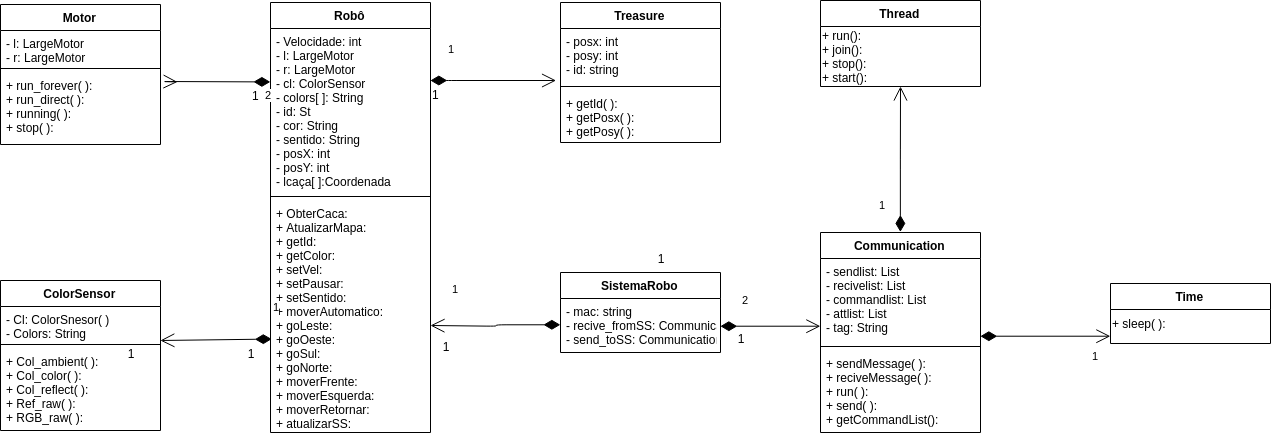

The diagram above was exported from draw.io. Its source (the exported page's mxGraphModel, read from the mxfile embedded in the PNG):
<mxGraphModel dx="1543" dy="643" grid="1" gridSize="10" guides="1" tooltips="1" connect="1" arrows="1" fold="1" page="1" pageScale="1" pageWidth="827" pageHeight="1169" math="0" shadow="0">
  <root>
    <mxCell id="0" />
    <mxCell id="1" parent="0" />
    <mxCell id="WO74TzCjC0Ef5BNlff7x-1" value="Robô" style="swimlane;fontStyle=1;align=center;verticalAlign=top;childLayout=stackLayout;horizontal=1;startSize=26;horizontalStack=0;resizeParent=1;resizeParentMax=0;resizeLast=0;collapsible=1;marginBottom=0;" parent="1" vertex="1">
      <mxGeometry x="350" y="119" width="160" height="430" as="geometry" />
    </mxCell>
    <mxCell id="WO74TzCjC0Ef5BNlff7x-2" value="- Velocidade: int&#10;- l: LargeMotor&#10;- r: LargeMotor&#10;- cl: ColorSensor&#10;- colors[ ]: String&#10;- id: St&#10;- cor: String&#10;- sentido: String&#10;- posX: int&#10;- posY: int&#10;- lcaça[ ]:Coordenada&#10;" style="text;strokeColor=none;fillColor=none;align=left;verticalAlign=top;spacingLeft=4;spacingRight=4;overflow=hidden;rotatable=0;points=[[0,0.5],[1,0.5]];portConstraint=eastwest;" parent="WO74TzCjC0Ef5BNlff7x-1" vertex="1">
      <mxGeometry y="26" width="160" height="164" as="geometry" />
    </mxCell>
    <mxCell id="WO74TzCjC0Ef5BNlff7x-3" value="" style="line;strokeWidth=1;fillColor=none;align=left;verticalAlign=middle;spacingTop=-1;spacingLeft=3;spacingRight=3;rotatable=0;labelPosition=right;points=[];portConstraint=eastwest;" parent="WO74TzCjC0Ef5BNlff7x-1" vertex="1">
      <mxGeometry y="190" width="160" height="8" as="geometry" />
    </mxCell>
    <mxCell id="WO74TzCjC0Ef5BNlff7x-4" value="+ ObterCaca:&#10;+ AtualizarMapa:&#10;+ getId:&#10;+ getColor:&#10;+ setVel:&#10;+ setPausar:&#10;+ setSentido:&#10;+ moverAutomatico:&#10;+ goLeste:&#10;+ goOeste:&#10;+ goSul:&#10;+ goNorte:&#10;+ moverFrente:&#10;+ moverEsquerda:&#10;+ moverRetornar:&#10;+ atualizarSS:&#10;&#10;" style="text;strokeColor=none;fillColor=none;align=left;verticalAlign=top;spacingLeft=4;spacingRight=4;overflow=hidden;rotatable=0;points=[[0,0.5],[1,0.5]];portConstraint=eastwest;" parent="WO74TzCjC0Ef5BNlff7x-1" vertex="1">
      <mxGeometry y="198" width="160" height="232" as="geometry" />
    </mxCell>
    <mxCell id="FkwUSGgOhSz6SuU6zDV6-1" value="1" style="endArrow=open;html=1;endSize=12;startArrow=diamondThin;startSize=14;startFill=1;edgeStyle=orthogonalEdgeStyle;align=left;verticalAlign=bottom;exitX=0.013;exitY=-0.016;exitDx=0;exitDy=0;exitPerimeter=0;" parent="WO74TzCjC0Ef5BNlff7x-1" edge="1">
      <mxGeometry x="-1" y="-24" relative="1" as="geometry">
        <mxPoint x="1" y="337" as="sourcePoint" />
        <mxPoint x="-109.82352941176464" y="337.7058823529412" as="targetPoint" />
        <mxPoint as="offset" />
        <Array as="points">
          <mxPoint x="1" y="337.5" />
        </Array>
      </mxGeometry>
    </mxCell>
    <mxCell id="WO74TzCjC0Ef5BNlff7x-37" value="Motor" style="swimlane;fontStyle=1;align=center;verticalAlign=top;childLayout=stackLayout;horizontal=1;startSize=26;horizontalStack=0;resizeParent=1;resizeParentMax=0;resizeLast=0;collapsible=1;marginBottom=0;" parent="1" vertex="1">
      <mxGeometry x="80" y="121" width="160" height="140" as="geometry" />
    </mxCell>
    <mxCell id="WO74TzCjC0Ef5BNlff7x-38" value="- l: LargeMotor&#10;- r: LargeMotor&#10;" style="text;strokeColor=none;fillColor=none;align=left;verticalAlign=top;spacingLeft=4;spacingRight=4;overflow=hidden;rotatable=0;points=[[0,0.5],[1,0.5]];portConstraint=eastwest;" parent="WO74TzCjC0Ef5BNlff7x-37" vertex="1">
      <mxGeometry y="26" width="160" height="34" as="geometry" />
    </mxCell>
    <mxCell id="WO74TzCjC0Ef5BNlff7x-39" value="" style="line;strokeWidth=1;fillColor=none;align=left;verticalAlign=middle;spacingTop=-1;spacingLeft=3;spacingRight=3;rotatable=0;labelPosition=right;points=[];portConstraint=eastwest;" parent="WO74TzCjC0Ef5BNlff7x-37" vertex="1">
      <mxGeometry y="60" width="160" height="8" as="geometry" />
    </mxCell>
    <mxCell id="WO74TzCjC0Ef5BNlff7x-40" value="+ run_forever( ):&#10;+ run_direct( ):&#10;+ running( ):&#10;+ stop( ):&#10;" style="text;strokeColor=none;fillColor=none;align=left;verticalAlign=top;spacingLeft=4;spacingRight=4;overflow=hidden;rotatable=0;points=[[0,0.5],[1,0.5]];portConstraint=eastwest;" parent="WO74TzCjC0Ef5BNlff7x-37" vertex="1">
      <mxGeometry y="68" width="160" height="72" as="geometry" />
    </mxCell>
    <mxCell id="WO74TzCjC0Ef5BNlff7x-41" value="ColorSensor" style="swimlane;fontStyle=1;align=center;verticalAlign=top;childLayout=stackLayout;horizontal=1;startSize=26;horizontalStack=0;resizeParent=1;resizeParentMax=0;resizeLast=0;collapsible=1;marginBottom=0;" parent="1" vertex="1">
      <mxGeometry x="80" y="397" width="160" height="150" as="geometry" />
    </mxCell>
    <mxCell id="WO74TzCjC0Ef5BNlff7x-42" value="- Cl: ColorSnesor( )&#10;- Colors: String " style="text;strokeColor=none;fillColor=none;align=left;verticalAlign=top;spacingLeft=4;spacingRight=4;overflow=hidden;rotatable=0;points=[[0,0.5],[1,0.5]];portConstraint=eastwest;" parent="WO74TzCjC0Ef5BNlff7x-41" vertex="1">
      <mxGeometry y="26" width="160" height="34" as="geometry" />
    </mxCell>
    <mxCell id="WO74TzCjC0Ef5BNlff7x-43" value="" style="line;strokeWidth=1;fillColor=none;align=left;verticalAlign=middle;spacingTop=-1;spacingLeft=3;spacingRight=3;rotatable=0;labelPosition=right;points=[];portConstraint=eastwest;" parent="WO74TzCjC0Ef5BNlff7x-41" vertex="1">
      <mxGeometry y="60" width="160" height="8" as="geometry" />
    </mxCell>
    <mxCell id="WO74TzCjC0Ef5BNlff7x-44" value="+ Col_ambient( ): &#10;+ Col_color( ):&#10;+ Col_reflect( ):&#10;+ Ref_raw( ):&#10;+ RGB_raw( ):&#10;" style="text;strokeColor=none;fillColor=none;align=left;verticalAlign=top;spacingLeft=4;spacingRight=4;overflow=hidden;rotatable=0;points=[[0,0.5],[1,0.5]];portConstraint=eastwest;" parent="WO74TzCjC0Ef5BNlff7x-41" vertex="1">
      <mxGeometry y="68" width="160" height="82" as="geometry" />
    </mxCell>
    <mxCell id="WO74TzCjC0Ef5BNlff7x-46" value="1" style="endArrow=open;html=1;endSize=12;startArrow=diamondThin;startSize=14;startFill=1;edgeStyle=orthogonalEdgeStyle;align=left;verticalAlign=bottom;entryX=0.013;entryY=-0.016;entryDx=0;entryDy=0;entryPerimeter=0;exitX=0.013;exitY=-0.016;exitDx=0;exitDy=0;exitPerimeter=0;" parent="1" source="WO74TzCjC0Ef5BNlff7x-47" edge="1">
      <mxGeometry x="-0.7447" y="23" relative="1" as="geometry">
        <mxPoint x="520" y="198" as="sourcePoint" />
        <mxPoint x="635.5" y="197" as="targetPoint" />
        <mxPoint as="offset" />
        <Array as="points">
          <mxPoint x="525" y="197" />
        </Array>
      </mxGeometry>
    </mxCell>
    <mxCell id="WO74TzCjC0Ef5BNlff7x-47" value="1" style="text;html=1;" parent="1" vertex="1">
      <mxGeometry x="510" y="198" width="30" height="30" as="geometry" />
    </mxCell>
    <mxCell id="WO74TzCjC0Ef5BNlff7x-51" value="2" style="endArrow=open;html=1;endSize=12;startArrow=diamondThin;startSize=14;startFill=1;edgeStyle=orthogonalEdgeStyle;align=left;verticalAlign=bottom;" parent="1" edge="1">
      <mxGeometry x="-0.8797" y="22" relative="1" as="geometry">
        <mxPoint x="350" y="198" as="sourcePoint" />
        <mxPoint x="257.5" y="198" as="targetPoint" />
        <mxPoint as="offset" />
        <Array as="points">
          <mxPoint x="240" y="198.5" />
        </Array>
      </mxGeometry>
    </mxCell>
    <mxCell id="WO74TzCjC0Ef5BNlff7x-53" value="1" style="text;html=1;resizable=0;points=[];autosize=1;align=left;verticalAlign=top;spacingTop=-4;" parent="1" vertex="1">
      <mxGeometry x="330" y="203" width="20" height="20" as="geometry" />
    </mxCell>
    <mxCell id="ZJ7O0yHDGmtjHFo1RoRe-1" value="Communication" style="swimlane;fontStyle=1;align=center;verticalAlign=top;childLayout=stackLayout;horizontal=1;startSize=26;horizontalStack=0;resizeParent=1;resizeParentMax=0;resizeLast=0;collapsible=1;marginBottom=0;" parent="1" vertex="1">
      <mxGeometry x="900" y="349" width="160" height="200" as="geometry" />
    </mxCell>
    <mxCell id="ZJ7O0yHDGmtjHFo1RoRe-2" value="- sendlist: List&#10;- recivelist: List&#10;- commandlist: List&#10;- attlist: List&#10;- tag: String&#10;" style="text;strokeColor=none;fillColor=none;align=left;verticalAlign=top;spacingLeft=4;spacingRight=4;overflow=hidden;rotatable=0;points=[[0,0.5],[1,0.5]];portConstraint=eastwest;" parent="ZJ7O0yHDGmtjHFo1RoRe-1" vertex="1">
      <mxGeometry y="26" width="160" height="84" as="geometry" />
    </mxCell>
    <mxCell id="ZJ7O0yHDGmtjHFo1RoRe-3" value="" style="line;strokeWidth=1;fillColor=none;align=left;verticalAlign=middle;spacingTop=-1;spacingLeft=3;spacingRight=3;rotatable=0;labelPosition=right;points=[];portConstraint=eastwest;" parent="ZJ7O0yHDGmtjHFo1RoRe-1" vertex="1">
      <mxGeometry y="110" width="160" height="8" as="geometry" />
    </mxCell>
    <mxCell id="ZJ7O0yHDGmtjHFo1RoRe-4" value="+ sendMessage( ):&#10;+ reciveMessage( ):&#10;+ run( ):&#10;+ send( ):&#10;+ getCommandList():&#10;" style="text;strokeColor=none;fillColor=none;align=left;verticalAlign=top;spacingLeft=4;spacingRight=4;overflow=hidden;rotatable=0;points=[[0,0.5],[1,0.5]];portConstraint=eastwest;" parent="ZJ7O0yHDGmtjHFo1RoRe-1" vertex="1">
      <mxGeometry y="118" width="160" height="82" as="geometry" />
    </mxCell>
    <mxCell id="ZJ7O0yHDGmtjHFo1RoRe-10" value="SistemaRobo" style="swimlane;fontStyle=1;align=center;verticalAlign=top;childLayout=stackLayout;horizontal=1;startSize=26;horizontalStack=0;resizeParent=1;resizeParentMax=0;resizeLast=0;collapsible=1;marginBottom=0;" parent="1" vertex="1">
      <mxGeometry x="640" y="389" width="160" height="80" as="geometry" />
    </mxCell>
    <mxCell id="ZJ7O0yHDGmtjHFo1RoRe-11" value="- mac: string&#10;- recive_fromSS: Communication&#10;- send_toSS: Communication&#10;" style="text;strokeColor=none;fillColor=none;align=left;verticalAlign=top;spacingLeft=4;spacingRight=4;overflow=hidden;rotatable=0;points=[[0,0.5],[1,0.5]];portConstraint=eastwest;" parent="ZJ7O0yHDGmtjHFo1RoRe-10" vertex="1">
      <mxGeometry y="26" width="160" height="54" as="geometry" />
    </mxCell>
    <mxCell id="ZJ7O0yHDGmtjHFo1RoRe-21" value="1" style="endArrow=open;html=1;endSize=12;startArrow=diamondThin;startSize=14;startFill=1;edgeStyle=orthogonalEdgeStyle;align=left;verticalAlign=bottom;entryX=0;entryY=0.5;entryDx=0;entryDy=0;exitX=0;exitY=0.5;exitDx=0;exitDy=0;" parent="ZJ7O0yHDGmtjHFo1RoRe-10" source="ZJ7O0yHDGmtjHFo1RoRe-11" edge="1">
      <mxGeometry x="0.6906" y="-28" relative="1" as="geometry">
        <mxPoint x="7" y="42.785714285714334" as="sourcePoint" />
        <mxPoint x="-130" y="53" as="targetPoint" />
        <mxPoint as="offset" />
        <Array as="points" />
      </mxGeometry>
    </mxCell>
    <mxCell id="ZJ7O0yHDGmtjHFo1RoRe-14" value="Treasure" style="swimlane;fontStyle=1;align=center;verticalAlign=top;childLayout=stackLayout;horizontal=1;startSize=26;horizontalStack=0;resizeParent=1;resizeParentMax=0;resizeLast=0;collapsible=1;marginBottom=0;" parent="1" vertex="1">
      <mxGeometry x="640" y="119" width="160" height="140" as="geometry" />
    </mxCell>
    <mxCell id="ZJ7O0yHDGmtjHFo1RoRe-15" value="- posx: int&#10;- posy: int&#10;- id: string " style="text;strokeColor=none;fillColor=none;align=left;verticalAlign=top;spacingLeft=4;spacingRight=4;overflow=hidden;rotatable=0;points=[[0,0.5],[1,0.5]];portConstraint=eastwest;" parent="ZJ7O0yHDGmtjHFo1RoRe-14" vertex="1">
      <mxGeometry y="26" width="160" height="54" as="geometry" />
    </mxCell>
    <mxCell id="ZJ7O0yHDGmtjHFo1RoRe-16" value="" style="line;strokeWidth=1;fillColor=none;align=left;verticalAlign=middle;spacingTop=-1;spacingLeft=3;spacingRight=3;rotatable=0;labelPosition=right;points=[];portConstraint=eastwest;" parent="ZJ7O0yHDGmtjHFo1RoRe-14" vertex="1">
      <mxGeometry y="80" width="160" height="8" as="geometry" />
    </mxCell>
    <mxCell id="ZJ7O0yHDGmtjHFo1RoRe-17" value="+ getId( ): &#10;+ getPosx( ):&#10;+ getPosy( ):&#10;&#10;" style="text;strokeColor=none;fillColor=none;align=left;verticalAlign=top;spacingLeft=4;spacingRight=4;overflow=hidden;rotatable=0;points=[[0,0.5],[1,0.5]];portConstraint=eastwest;" parent="ZJ7O0yHDGmtjHFo1RoRe-14" vertex="1">
      <mxGeometry y="88" width="160" height="52" as="geometry" />
    </mxCell>
    <mxCell id="Tv3o9hhEBQFN20dPRb8a-2" value="1&lt;br&gt;" style="text;html=1;strokeColor=none;fillColor=none;align=center;verticalAlign=middle;whiteSpace=wrap;rounded=0;" parent="1" vertex="1">
      <mxGeometry x="720" y="365" width="40" height="20" as="geometry" />
    </mxCell>
    <mxCell id="Tv3o9hhEBQFN20dPRb8a-3" value="1&lt;br&gt;" style="text;html=1;strokeColor=none;fillColor=none;align=center;verticalAlign=middle;whiteSpace=wrap;rounded=0;" parent="1" vertex="1">
      <mxGeometry x="310" y="460" width="40" height="20" as="geometry" />
    </mxCell>
    <mxCell id="UoikzoP3NGRYIJxNv0UF-1" value="1&lt;br&gt;" style="text;html=1;strokeColor=none;fillColor=none;align=center;verticalAlign=middle;whiteSpace=wrap;rounded=0;" parent="1" vertex="1">
      <mxGeometry x="190" y="460" width="40" height="20" as="geometry" />
    </mxCell>
    <mxCell id="Tv3o9hhEBQFN20dPRb8a-4" value="1&lt;br&gt;" style="text;html=1;strokeColor=none;fillColor=none;align=center;verticalAlign=middle;whiteSpace=wrap;rounded=0;" parent="1" vertex="1">
      <mxGeometry x="505" y="453" width="40" height="20" as="geometry" />
    </mxCell>
    <mxCell id="FkwUSGgOhSz6SuU6zDV6-7" value="2" style="endArrow=open;html=1;endSize=12;startArrow=diamondThin;startSize=14;startFill=1;edgeStyle=orthogonalEdgeStyle;align=left;verticalAlign=bottom;" parent="1" edge="1">
      <mxGeometry x="-0.6057" y="18" relative="1" as="geometry">
        <mxPoint x="800" y="442" as="sourcePoint" />
        <mxPoint x="899.5" y="442.5" as="targetPoint" />
        <mxPoint as="offset" />
        <Array as="points">
          <mxPoint x="800" y="442.5" />
        </Array>
      </mxGeometry>
    </mxCell>
    <mxCell id="FkwUSGgOhSz6SuU6zDV6-9" value="1&lt;br&gt;" style="text;html=1;strokeColor=none;fillColor=none;align=center;verticalAlign=middle;whiteSpace=wrap;rounded=0;" parent="1" vertex="1">
      <mxGeometry x="800" y="445" width="40" height="20" as="geometry" />
    </mxCell>
    <mxCell id="FkwUSGgOhSz6SuU6zDV6-14" value="Time" style="swimlane;fontStyle=1;align=center;verticalAlign=top;childLayout=stackLayout;horizontal=1;startSize=26;horizontalStack=0;resizeParent=1;resizeParentMax=0;resizeLast=0;collapsible=1;marginBottom=0;" parent="1" vertex="1">
      <mxGeometry x="1190" y="400" width="160" height="60" as="geometry" />
    </mxCell>
    <mxCell id="FkwUSGgOhSz6SuU6zDV6-16" value="1" style="endArrow=open;html=1;endSize=12;startArrow=diamondThin;startSize=14;startFill=1;edgeStyle=orthogonalEdgeStyle;align=left;verticalAlign=bottom;entryX=0;entryY=0.5;entryDx=0;entryDy=0;" parent="FkwUSGgOhSz6SuU6zDV6-14" edge="1">
      <mxGeometry x="0.6906" y="-28" relative="1" as="geometry">
        <mxPoint x="-130" y="53" as="sourcePoint" />
        <mxPoint x="0.3684210526316747" y="52.78947368421052" as="targetPoint" />
        <mxPoint as="offset" />
        <Array as="points">
          <mxPoint y="53" />
        </Array>
      </mxGeometry>
    </mxCell>
    <mxCell id="FkwUSGgOhSz6SuU6zDV6-20" value="+ sleep( ):" style="text;html=1;" parent="1" vertex="1">
      <mxGeometry x="1190" y="427" width="80" height="30" as="geometry" />
    </mxCell>
    <mxCell id="FkwUSGgOhSz6SuU6zDV6-24" value="Thread" style="swimlane;fontStyle=1;align=center;verticalAlign=top;childLayout=stackLayout;horizontal=1;startSize=26;horizontalStack=0;resizeParent=1;resizeParentMax=0;resizeLast=0;collapsible=1;marginBottom=0;" parent="1" vertex="1">
      <mxGeometry x="900" y="117" width="160" height="86" as="geometry" />
    </mxCell>
    <mxCell id="FkwUSGgOhSz6SuU6zDV6-21" value="+ run():&lt;br&gt;+ join():&lt;br&gt;+ stop():&lt;br&gt;+ start():&lt;br&gt;" style="text;html=1;resizable=0;points=[];autosize=1;align=left;verticalAlign=top;spacingTop=-4;" parent="FkwUSGgOhSz6SuU6zDV6-24" vertex="1">
      <mxGeometry y="26" width="160" height="60" as="geometry" />
    </mxCell>
    <mxCell id="FkwUSGgOhSz6SuU6zDV6-27" value="1" style="endArrow=open;html=1;endSize=12;startArrow=diamondThin;startSize=14;startFill=1;edgeStyle=orthogonalEdgeStyle;align=left;verticalAlign=bottom;exitX=0.5;exitY=0;exitDx=0;exitDy=0;entryX=0.5;entryY=0;entryDx=0;entryDy=0;" parent="1" source="ZJ7O0yHDGmtjHFo1RoRe-1" edge="1">
      <mxGeometry x="-0.7447" y="23" relative="1" as="geometry">
        <mxPoint x="981" y="330" as="sourcePoint" />
        <mxPoint x="980" y="203" as="targetPoint" />
        <mxPoint as="offset" />
        <Array as="points" />
      </mxGeometry>
    </mxCell>
  </root>
</mxGraphModel>